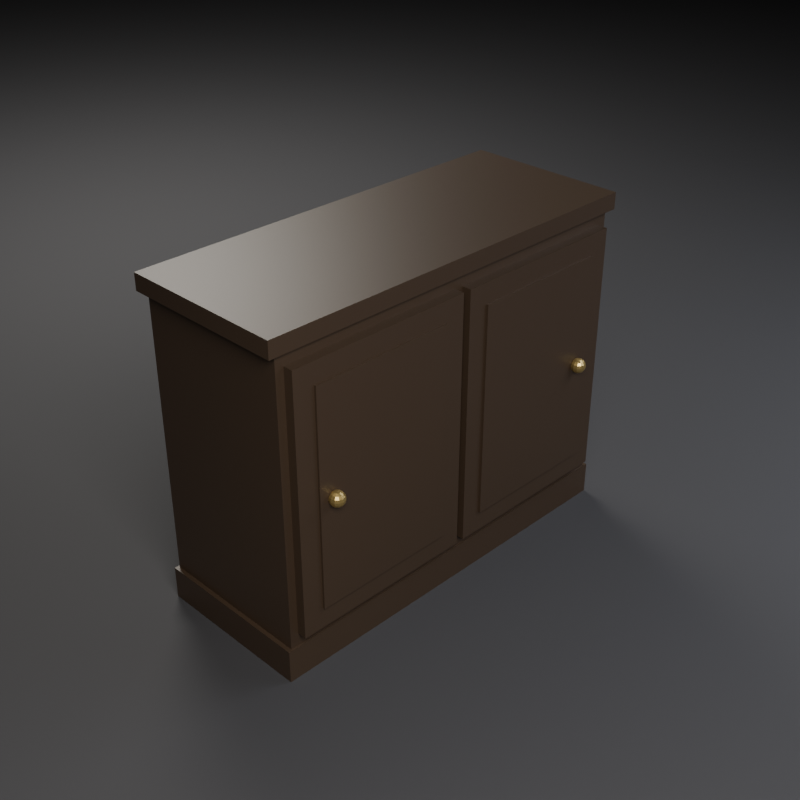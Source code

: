 # Source: SM_Furniture_SideCabinet_01.blend  (saved by Blender 5.2.45; exported with 4.5.12 LTS)
import bpy
from mathutils import Matrix  # noqa: F401  (used for matrix-valued properties, if any)

bpy.ops.wm.read_factory_settings(use_empty=True)
scene = bpy.context.scene
scene.name = 'Scene'

# ---- materials (node trees are filled in below, after node groups)
mat_m_wood_darkwalnut = bpy.data.materials.new('M_Wood_DarkWalnut')
mat_m_brass_antique = bpy.data.materials.new('M_Brass_Antique')
mat_m_studiofloor = bpy.data.materials.new('M_StudioFloor')

# ---- material node trees
mat_m_wood_darkwalnut.use_nodes = True; mat_m_wood_darkwalnut.node_tree.nodes.clear()
_N = mat_m_wood_darkwalnut.node_tree.nodes; _L = mat_m_wood_darkwalnut.node_tree.links
n0 = _N.new('ShaderNodeBsdfPrincipled'); n0.name = 'Principled BSDF'; n0.location = (-200, 100)
n0.inputs[0].default_value = (0.055, 0.035, 0.022, 1.0)
n0.inputs[1].default_value = 0.02
n0.inputs[2].default_value = 0.45
n0.inputs[10].default_value = 0.005
n1 = _N.new('ShaderNodeOutputMaterial'); n1.name = 'Material Output'; n1.location = (200, 100)
_L.new(n0.outputs[0], n1.inputs[0])
n1.is_active_output = True
mat_m_brass_antique.use_nodes = True; mat_m_brass_antique.node_tree.nodes.clear()
_N = mat_m_brass_antique.node_tree.nodes; _L = mat_m_brass_antique.node_tree.links
n0 = _N.new('ShaderNodeBsdfPrincipled'); n0.name = 'Principled BSDF'; n0.location = (-200, 100)
n0.inputs[0].default_value = (0.65, 0.48, 0.18, 1.0)
n0.inputs[1].default_value = 0.85
n0.inputs[2].default_value = 0.35
n0.inputs[10].default_value = 0.005
n1 = _N.new('ShaderNodeOutputMaterial'); n1.name = 'Material Output'; n1.location = (200, 100)
_L.new(n0.outputs[0], n1.inputs[0])
n1.is_active_output = True
mat_m_studiofloor.use_nodes = True; mat_m_studiofloor.node_tree.nodes.clear()
_N = mat_m_studiofloor.node_tree.nodes; _L = mat_m_studiofloor.node_tree.links
n0 = _N.new('ShaderNodeBsdfPrincipled'); n0.name = 'Principled BSDF'; n0.location = (-200, 100)
n0.inputs[0].default_value = (0.045, 0.045, 0.05, 1.0)
n0.inputs[2].default_value = 0.8
n0.inputs[10].default_value = 0.005
n1 = _N.new('ShaderNodeOutputMaterial'); n1.name = 'Material Output'; n1.location = (200, 100)
_L.new(n0.outputs[0], n1.inputs[0])
n1.is_active_output = True

# ---- cameras
cam_cam_front = bpy.data.cameras.new('Cam_Front')
cam_cam_front.type = 'ORTHO'
cam_cam_front.ortho_scale = 1.35
cam_cam_side = bpy.data.cameras.new('Cam_Side')
cam_cam_side.type = 'ORTHO'
cam_cam_side.ortho_scale = 1.08
cam_cam_top = bpy.data.cameras.new('Cam_Top')
cam_cam_top.type = 'ORTHO'
cam_cam_top.ortho_scale = 1.35
cam_cam_persp = bpy.data.cameras.new('Cam_Persp')
cam_cam_persp.lens = 55.0

# ---- lights
light_keylight = bpy.data.lights.new('KeyLight', 'AREA')
light_keylight.color = (1.0, 0.96, 0.9)
light_keylight.energy = 120.0
light_keylight.size = 1.5
light_filllight = bpy.data.lights.new('FillLight', 'AREA')
light_filllight.color = (0.85, 0.9, 1.0)
light_filllight.energy = 50.0
light_filllight.size = 2.0
light_rimlight = bpy.data.lights.new('RimLight', 'AREA')
light_rimlight.color = (0.95, 0.92, 0.85)
light_rimlight.energy = 90.0
light_rimlight.size = 1.2

# ---- meshes
me_sidecabinet_body = bpy.data.meshes.new('SideCabinet_Body')
me_sidecabinet_body.from_pydata([(-0.48, -0.1675, 0.08), (-0.48, -0.1675, 0.76), (-0.48, 0.2125, 0.08), (-0.48, 0.2125, 0.76), (0.48, -0.1675, 0.08), (0.48, -0.1675, 0.76), (0.48, 0.2125, 0.08), (0.48, 0.2125, 0.76), (-0.5, -0.1775, 0.76), (-0.5, -0.1775, 0.8), (-0.5, 0.2225, 0.76), (-0.5, 0.2225, 0.8), (0.5, -0.1775, 0.76), (0.5, -0.1775, 0.8), (0.5, 0.2225, 0.76), (0.5, 0.2225, 0.8), (-0.49, -0.1725, 0.0), (-0.49, -0.1725, 0.08), (-0.49, 0.2175, 0.0), (-0.49, 0.2175, 0.08), (0.49, -0.1725, 0.0), (0.49, -0.1725, 0.08), (0.49, 0.2175, 0.0), (0.49, 0.2175, 0.08), (-0.46, -0.19, 0.11), (-0.46, -0.19, 0.73), (-0.46, -0.165, 0.11), (-0.46, -0.165, 0.73), (-0.01, -0.19, 0.11), (-0.01, -0.19, 0.73), (-0.01, -0.165, 0.11), (-0.01, -0.165, 0.73), (-0.41, -0.195, 0.16), (-0.41, -0.195, 0.68), (-0.41, -0.18, 0.16), (-0.41, -0.18, 0.68), (-0.06, -0.195, 0.16), (-0.06, -0.195, 0.68), (-0.06, -0.18, 0.16), (-0.06, -0.18, 0.68), (-0.375, -0.2045, 0.438), (-0.375, -0.1918, 0.4327), (-0.375, -0.1879, 0.4269), (-0.375, -0.1865, 0.42), (-0.375, -0.1879, 0.4131), (-0.375, -0.1976, 0.4034), (-0.375, -0.2045, 0.402), (-0.3716, -0.1985, 0.4366), (-0.3686, -0.1935, 0.4327), (-0.3667, -0.1901, 0.4269), (-0.366, -0.1889, 0.42), (-0.3667, -0.1901, 0.4131), (-0.3686, -0.1935, 0.4073), (-0.3716, -0.1985, 0.4034), (-0.369, -0.2011, 0.4366), (-0.364, -0.1981, 0.4327), (-0.3606, -0.1962, 0.4269), (-0.3594, -0.1955, 0.42), (-0.3606, -0.1962, 0.4131), (-0.364, -0.1981, 0.4073), (-0.369, -0.2011, 0.4034), (-0.3681, -0.2045, 0.4366), (-0.3623, -0.2045, 0.4327), (-0.3584, -0.2045, 0.4269), (-0.357, -0.2045, 0.42), (-0.3584, -0.2045, 0.4131), (-0.3623, -0.2045, 0.4073), (-0.3681, -0.2045, 0.4034), (-0.369, -0.2079, 0.4366), (-0.364, -0.2109, 0.4327), (-0.3606, -0.2128, 0.4269), (-0.3594, -0.2135, 0.42), (-0.3606, -0.2128, 0.4131), (-0.364, -0.2109, 0.4073), (-0.369, -0.2079, 0.4034), (-0.3821, -0.1948, 0.43), (-0.3797, -0.198, 0.41), (-0.3716, -0.2105, 0.4366), (-0.3686, -0.2155, 0.4327), (-0.3667, -0.2189, 0.4269), (-0.366, -0.2201, 0.42), (-0.3667, -0.2189, 0.4131), (-0.3686, -0.2155, 0.4073), (-0.3716, -0.2105, 0.4034), (-0.3864, -0.2008, 0.43), (-0.3826, -0.202, 0.41), (-0.375, -0.2114, 0.4366), (-0.375, -0.2172, 0.4327), (-0.375, -0.2211, 0.4269), (-0.375, -0.2225, 0.42), (-0.375, -0.2211, 0.4131), (-0.375, -0.2172, 0.4073), (-0.375, -0.2114, 0.4034), (-0.3864, -0.2082, 0.43), (-0.3826, -0.207, 0.41), (-0.3784, -0.2105, 0.4366), (-0.3814, -0.2155, 0.4327), (-0.3833, -0.2189, 0.4269), (-0.384, -0.2201, 0.42), (-0.3833, -0.2189, 0.4131), (-0.3814, -0.2155, 0.4073), (-0.3784, -0.2105, 0.4034), (-0.3821, -0.2142, 0.43), (-0.3797, -0.211, 0.41), (-0.381, -0.2079, 0.4366), (-0.386, -0.2109, 0.4327), (-0.3894, -0.2128, 0.4269), (-0.3906, -0.2135, 0.42), (-0.3894, -0.2128, 0.4131), (-0.386, -0.2109, 0.4073), (-0.381, -0.2079, 0.4034), (-0.375, -0.2165, 0.43), (-0.375, -0.2125, 0.41), (-0.3819, -0.2045, 0.4366), (-0.3877, -0.2045, 0.4327), (-0.3916, -0.2045, 0.4269), (-0.393, -0.2045, 0.42), (-0.3916, -0.2045, 0.4131), (-0.3877, -0.2045, 0.4073), (-0.3819, -0.2045, 0.4034), (-0.3679, -0.2142, 0.43), (-0.3703, -0.211, 0.41), (-0.381, -0.2011, 0.4366), (-0.386, -0.1981, 0.4327), (-0.3894, -0.1962, 0.4269), (-0.3906, -0.1955, 0.42), (-0.3894, -0.1962, 0.4131), (-0.386, -0.1981, 0.4073), (-0.381, -0.2011, 0.4034), (-0.3636, -0.2082, 0.43), (-0.3674, -0.207, 0.41), (-0.3784, -0.1985, 0.4366), (-0.3814, -0.1935, 0.4327), (-0.3833, -0.1901, 0.4269), (-0.384, -0.1889, 0.42), (-0.3833, -0.1901, 0.4131), (-0.3814, -0.1935, 0.4073), (-0.3784, -0.1985, 0.4034), (-0.3636, -0.2008, 0.43), (-0.3674, -0.202, 0.41), (-0.375, -0.1976, 0.4366), (-0.3679, -0.1948, 0.43), (-0.3703, -0.198, 0.41), (-0.375, -0.1925, 0.43), (-0.375, -0.1965, 0.41), (-0.375, -0.1918, 0.4073), (0.01, -0.19, 0.11), (0.01, -0.19, 0.73), (0.01, -0.165, 0.11), (0.01, -0.165, 0.73), (0.46, -0.19, 0.11), (0.46, -0.19, 0.73), (0.46, -0.165, 0.11), (0.46, -0.165, 0.73), (0.06, -0.195, 0.16), (0.06, -0.195, 0.68), (0.06, -0.18, 0.16), (0.06, -0.18, 0.68), (0.41, -0.195, 0.16), (0.41, -0.195, 0.68), (0.41, -0.18, 0.16), (0.41, -0.18, 0.68), (0.375, -0.2045, 0.438), (0.375, -0.1918, 0.4327), (0.375, -0.1879, 0.4269), (0.375, -0.1865, 0.42), (0.375, -0.1879, 0.4131), (0.375, -0.1976, 0.4034), (0.375, -0.2045, 0.402), (0.3784, -0.1985, 0.4366), (0.3814, -0.1935, 0.4327), (0.3833, -0.1901, 0.4269), (0.384, -0.1889, 0.42), (0.3833, -0.1901, 0.4131), (0.3814, -0.1935, 0.4073), (0.3784, -0.1985, 0.4034), (0.381, -0.2011, 0.4366), (0.386, -0.1981, 0.4327), (0.3894, -0.1962, 0.4269), (0.3906, -0.1955, 0.42), (0.3894, -0.1962, 0.4131), (0.386, -0.1981, 0.4073), (0.381, -0.2011, 0.4034), (0.3819, -0.2045, 0.4366), (0.3877, -0.2045, 0.4327), (0.3916, -0.2045, 0.4269), (0.393, -0.2045, 0.42), (0.3916, -0.2045, 0.4131), (0.3877, -0.2045, 0.4073), (0.3819, -0.2045, 0.4034), (0.381, -0.2079, 0.4366), (0.386, -0.2109, 0.4327), (0.3894, -0.2128, 0.4269), (0.3906, -0.2135, 0.42), (0.3894, -0.2128, 0.4131), (0.386, -0.2109, 0.4073), (0.381, -0.2079, 0.4034), (0.3679, -0.1948, 0.43), (0.3703, -0.198, 0.41), (0.3784, -0.2105, 0.4366), (0.3814, -0.2155, 0.4327), (0.3833, -0.2189, 0.4269), (0.384, -0.2201, 0.42), (0.3833, -0.2189, 0.4131), (0.3814, -0.2155, 0.4073), (0.3784, -0.2105, 0.4034), (0.3636, -0.2008, 0.43), (0.3674, -0.202, 0.41), (0.375, -0.2114, 0.4366), (0.375, -0.2172, 0.4327), (0.375, -0.2211, 0.4269), (0.375, -0.2225, 0.42), (0.375, -0.2211, 0.4131), (0.375, -0.2172, 0.4073), (0.375, -0.2114, 0.4034), (0.3636, -0.2082, 0.43), (0.3674, -0.207, 0.41), (0.3716, -0.2105, 0.4366), (0.3686, -0.2155, 0.4327), (0.3667, -0.2189, 0.4269), (0.366, -0.2201, 0.42), (0.3667, -0.2189, 0.4131), (0.3686, -0.2155, 0.4073), (0.3716, -0.2105, 0.4034), (0.3679, -0.2142, 0.43), (0.3703, -0.211, 0.41), (0.369, -0.2079, 0.4366), (0.364, -0.2109, 0.4327), (0.3606, -0.2128, 0.4269), (0.3594, -0.2135, 0.42), (0.3606, -0.2128, 0.4131), (0.364, -0.2109, 0.4073), (0.369, -0.2079, 0.4034), (0.375, -0.2165, 0.43), (0.375, -0.2125, 0.41), (0.3681, -0.2045, 0.4366), (0.3623, -0.2045, 0.4327), (0.3584, -0.2045, 0.4269), (0.357, -0.2045, 0.42), (0.3584, -0.2045, 0.4131), (0.3623, -0.2045, 0.4073), (0.3681, -0.2045, 0.4034), (0.3821, -0.2142, 0.43), (0.3797, -0.211, 0.41), (0.369, -0.2011, 0.4366), (0.364, -0.1981, 0.4327), (0.3606, -0.1962, 0.4269), (0.3594, -0.1955, 0.42), (0.3606, -0.1962, 0.4131), (0.364, -0.1981, 0.4073), (0.369, -0.2011, 0.4034), (0.3864, -0.2082, 0.43), (0.3826, -0.207, 0.41), (0.3716, -0.1985, 0.4366), (0.3686, -0.1935, 0.4327), (0.3667, -0.1901, 0.4269), (0.366, -0.1889, 0.42), (0.3667, -0.1901, 0.4131), (0.3686, -0.1935, 0.4073), (0.3716, -0.1985, 0.4034), (0.3864, -0.2008, 0.43), (0.3826, -0.202, 0.41), (0.375, -0.1976, 0.4366), (0.3821, -0.1948, 0.43), (0.3797, -0.198, 0.41), (0.375, -0.1925, 0.43), (0.375, -0.1965, 0.41), (0.375, -0.1918, 0.4073)], [], [(0, 1, 3, 2), (2, 3, 7, 6), (6, 7, 5, 4), (4, 5, 1, 0), (2, 6, 4, 0), (7, 3, 1, 5), (8, 9, 11, 10), (10, 11, 15, 14), (14, 15, 13, 12), (12, 13, 9, 8), (10, 14, 12, 8), (15, 11, 9, 13), (16, 17, 19, 18), (18, 19, 23, 22), (22, 23, 21, 20), (20, 21, 17, 16), (18, 22, 20, 16), (23, 19, 17, 21), (24, 25, 27, 26), (26, 27, 31, 30), (30, 31, 29, 28), (28, 29, 25, 24), (26, 30, 28, 24), (31, 27, 25, 29), (32, 33, 35, 34), (34, 35, 39, 38), (38, 39, 37, 36), (36, 37, 33, 32), (34, 38, 36, 32), (39, 35, 33, 37), (140, 40, 47), (46, 45, 53), (145, 44, 51, 52), (43, 42, 49, 50), (41, 140, 47, 48), (45, 145, 52, 53), (44, 43, 50, 51), (42, 41, 48, 49), (50, 49, 56, 57), (48, 47, 54, 55), (53, 52, 59, 60), (51, 50, 57, 58), (49, 48, 55, 56), (47, 40, 54), (46, 53, 60), (52, 51, 58, 59), (60, 59, 66, 67), (58, 57, 64, 65), (56, 55, 62, 63), (54, 40, 61), (46, 60, 67), (59, 58, 65, 66), (57, 56, 63, 64), (55, 54, 61, 62), (63, 62, 69, 70), (61, 40, 68), (46, 67, 74), (66, 65, 72, 73), (64, 63, 70, 71), (62, 61, 68, 69), (67, 66, 73, 74), (65, 64, 71, 72), (46, 74, 83), (73, 72, 81, 82), (71, 70, 79, 80), (69, 68, 77, 78), (74, 73, 82, 83), (72, 71, 80, 81), (70, 69, 78, 79), (68, 40, 77), (78, 77, 86, 87), (83, 82, 91, 92), (81, 80, 89, 90), (79, 78, 87, 88), (77, 40, 86), (46, 83, 92), (82, 81, 90, 91), (80, 79, 88, 89), (92, 91, 100, 101), (90, 89, 98, 99), (88, 87, 96, 97), (86, 40, 95), (46, 92, 101), (91, 90, 99, 100), (89, 88, 97, 98), (87, 86, 95, 96), (95, 40, 104), (46, 101, 110), (100, 99, 108, 109), (98, 97, 106, 107), (96, 95, 104, 105), (101, 100, 109, 110), (99, 98, 107, 108), (97, 96, 105, 106), (109, 108, 117, 118), (107, 106, 115, 116), (105, 104, 113, 114), (110, 109, 118, 119), (108, 107, 116, 117), (106, 105, 114, 115), (104, 40, 113), (46, 110, 119), (119, 118, 127, 128), (117, 116, 125, 126), (115, 114, 123, 124), (113, 40, 122), (46, 119, 128), (118, 117, 126, 127), (116, 115, 124, 125), (114, 113, 122, 123), (126, 125, 134, 135), (124, 123, 132, 133), (122, 40, 131), (46, 128, 137), (127, 126, 135, 136), (125, 124, 133, 134), (123, 122, 131, 132), (128, 127, 136, 137), (46, 137, 45), (136, 135, 44, 145), (134, 133, 42, 43), (132, 131, 140, 41), (137, 136, 145, 45), (135, 134, 43, 44), (133, 132, 41, 42), (131, 40, 140), (144, 143, 141, 142), (142, 141, 138, 139), (139, 138, 129, 130), (130, 129, 120, 121), (121, 120, 111, 112), (112, 111, 102, 103), (103, 102, 93, 94), (94, 93, 84, 85), (141, 143, 75, 84, 93, 102, 111, 120, 129, 138), (85, 84, 75, 76), (76, 75, 143, 144), (144, 142, 139, 130, 121, 112, 103, 94, 85, 76), (146, 147, 149, 148), (148, 149, 153, 152), (152, 153, 151, 150), (150, 151, 147, 146), (148, 152, 150, 146), (153, 149, 147, 151), (154, 155, 157, 156), (156, 157, 161, 160), (160, 161, 159, 158), (158, 159, 155, 154), (156, 160, 158, 154), (161, 157, 155, 159), (262, 162, 169), (168, 167, 175), (267, 166, 173, 174), (165, 164, 171, 172), (163, 262, 169, 170), (167, 267, 174, 175), (166, 165, 172, 173), (164, 163, 170, 171), (172, 171, 178, 179), (170, 169, 176, 177), (175, 174, 181, 182), (173, 172, 179, 180), (171, 170, 177, 178), (169, 162, 176), (168, 175, 182), (174, 173, 180, 181), (182, 181, 188, 189), (180, 179, 186, 187), (178, 177, 184, 185), (176, 162, 183), (168, 182, 189), (181, 180, 187, 188), (179, 178, 185, 186), (177, 176, 183, 184), (185, 184, 191, 192), (183, 162, 190), (168, 189, 196), (188, 187, 194, 195), (186, 185, 192, 193), (184, 183, 190, 191), (189, 188, 195, 196), (187, 186, 193, 194), (168, 196, 205), (195, 194, 203, 204), (193, 192, 201, 202), (191, 190, 199, 200), (196, 195, 204, 205), (194, 193, 202, 203), (192, 191, 200, 201), (190, 162, 199), (200, 199, 208, 209), (205, 204, 213, 214), (203, 202, 211, 212), (201, 200, 209, 210), (199, 162, 208), (168, 205, 214), (204, 203, 212, 213), (202, 201, 210, 211), (214, 213, 222, 223), (212, 211, 220, 221), (210, 209, 218, 219), (208, 162, 217), (168, 214, 223), (213, 212, 221, 222), (211, 210, 219, 220), (209, 208, 217, 218), (217, 162, 226), (168, 223, 232), (222, 221, 230, 231), (220, 219, 228, 229), (218, 217, 226, 227), (223, 222, 231, 232), (221, 220, 229, 230), (219, 218, 227, 228), (231, 230, 239, 240), (229, 228, 237, 238), (227, 226, 235, 236), (232, 231, 240, 241), (230, 229, 238, 239), (228, 227, 236, 237), (226, 162, 235), (168, 232, 241), (241, 240, 249, 250), (239, 238, 247, 248), (237, 236, 245, 246), (235, 162, 244), (168, 241, 250), (240, 239, 248, 249), (238, 237, 246, 247), (236, 235, 244, 245), (248, 247, 256, 257), (246, 245, 254, 255), (244, 162, 253), (168, 250, 259), (249, 248, 257, 258), (247, 246, 255, 256), (245, 244, 253, 254), (250, 249, 258, 259), (168, 259, 167), (258, 257, 166, 267), (256, 255, 164, 165), (254, 253, 262, 163), (259, 258, 267, 167), (257, 256, 165, 166), (255, 254, 163, 164), (253, 162, 262), (266, 265, 263, 264), (264, 263, 260, 261), (261, 260, 251, 252), (252, 251, 242, 243), (243, 242, 233, 234), (234, 233, 224, 225), (225, 224, 215, 216), (216, 215, 206, 207), (263, 265, 197, 206, 215, 224, 233, 242, 251, 260), (207, 206, 197, 198), (198, 197, 265, 266), (266, 264, 261, 252, 243, 234, 225, 216, 207, 198)])
me_sidecabinet_body.polygons.foreach_set('material_index', [0, 0, 0, 0, 0, 0, 0, 0, 0, 0, 0, 0, 0, 0, 0, 0, 0, 0, 0, 0, 0, 0, 0, 0, 0, 0, 0, 0, 0, 0, 1, 1, 1, 1, 1, 1, 1, 1, 1, 1, 1, 1, 1, 1, 1, 1, 1, 1, 1, 1, 1, 1, 1, 1, 1, 1, 1, 1, 1, 1, 1, 1, 1, 1, 1, 1, 1, 1, 1, 1, 1, 1, 1, 1, 1, 1, 1, 1, 1, 1, 1, 1, 1, 1, 1, 1, 1, 1, 1, 1, 1, 1, 1, 1, 1, 1, 1, 1, 1, 1, 1, 1, 1, 1, 1, 1, 1, 1, 1, 1, 1, 1, 1, 1, 1, 1, 1, 1, 1, 1, 1, 1, 1, 1, 1, 1, 1, 1, 1, 1, 1, 1, 1, 1, 1, 1, 1, 1, 0, 0, 0, 0, 0, 0, 0, 0, 0, 0, 0, 0, 1, 1, 1, 1, 1, 1, 1, 1, 1, 1, 1, 1, 1, 1, 1, 1, 1, 1, 1, 1, 1, 1, 1, 1, 1, 1, 1, 1, 1, 1, 1, 1, 1, 1, 1, 1, 1, 1, 1, 1, 1, 1, 1, 1, 1, 1, 1, 1, 1, 1, 1, 1, 1, 1, 1, 1, 1, 1, 1, 1, 1, 1, 1, 1, 1, 1, 1, 1, 1, 1, 1, 1, 1, 1, 1, 1, 1, 1, 1, 1, 1, 1, 1, 1, 1, 1, 1, 1, 1, 1, 1, 1, 1, 1, 1, 1, 1, 1, 1, 1, 1, 1, 1, 1, 1, 1, 1, 1])
me_sidecabinet_body.materials.append(mat_m_wood_darkwalnut)
me_sidecabinet_body.materials.append(mat_m_brass_antique)
me_sidecabinet_body.update()
me_studioground = bpy.data.meshes.new('StudioGround')
me_studioground.from_pydata([(-6.0, -6.0, 0.0), (0.0, -6.0, 0.0), (6.0, -6.0, 0.0), (-6.0, 0.0, 0.0), (0.0, 0.0, 0.0), (6.0, 0.0, 0.0), (-6.0, 6.0, 0.0), (0.0, 6.0, 0.0), (6.0, 6.0, 0.0)], [], [(0, 1, 4, 3), (1, 2, 5, 4), (3, 4, 7, 6), (4, 5, 8, 7)])
me_studioground.materials.append(mat_m_studiofloor)
me_studioground.update()

# ---- objects
ob_sm_furniture_sidecabinet_01 = bpy.data.objects.new('SM_Furniture_SideCabinet_01', me_sidecabinet_body)
ob_keylight = bpy.data.objects.new('KeyLight', light_keylight)
ob_filllight = bpy.data.objects.new('FillLight', light_filllight)
ob_rimlight = bpy.data.objects.new('RimLight', light_rimlight)
ob_studioground = bpy.data.objects.new('StudioGround', me_studioground)
ob_cam_front = bpy.data.objects.new('Cam_Front', cam_cam_front)
ob_cam_side = bpy.data.objects.new('Cam_Side', cam_cam_side)
ob_cam_top = bpy.data.objects.new('Cam_Top', cam_cam_top)
ob_cam_persp = bpy.data.objects.new('Cam_Persp', cam_cam_persp)

# ---- transforms, parenting, visibility, modifiers, constraints
ob_sm_furniture_sidecabinet_01.location = (0.0, 0.0, 0.0)
ob_keylight.location = (-1.5, -2.0, 2.2)
ob_filllight.location = (1.8, -1.6, 1.6)
ob_rimlight.location = (0.8, 2.2, 2.4)
ob_studioground.location = (0.0, 0.0, 0.0)
ob_cam_front.location = (0.0, -3.0, 0.4)
ob_cam_front.rotation_euler = (1.571, 0.0, 0.0)
ob_cam_side.location = (3.0, 0.0, 0.4)
ob_cam_side.rotation_euler = (1.571, 0.0, 1.571)
ob_cam_top.location = (0.0, 0.0, 3.4)
ob_cam_top.rotation_euler = (0.0, 0.0, -1.571)
ob_cam_persp.location = (-1.656, -1.656, 1.78)
ob_cam_persp.rotation_euler = (1.038, 1.638e-08, -0.7854)

# ---- collection membership
scene.collection.objects.link(ob_sm_furniture_sidecabinet_01)
scene.collection.objects.link(ob_keylight)
scene.collection.objects.link(ob_filllight)
scene.collection.objects.link(ob_rimlight)
scene.collection.objects.link(ob_studioground)
scene.collection.objects.link(ob_cam_front)
scene.collection.objects.link(ob_cam_side)
scene.collection.objects.link(ob_cam_top)
scene.collection.objects.link(ob_cam_persp)

# ---- scene / render settings (as saved in the file)
scene.camera = ob_cam_persp
scene.frame_start = 1; scene.frame_end = 250; scene.frame_set(1)
scene.render.engine = 'BLENDER_EEVEE_NEXT'
scene.render.resolution_x = 1000
scene.render.resolution_y = 1000
scene.render.bake_bias = 0.0
scene.render.bake_samples = 0
scene.render.compositor_device = 'GPU'
scene.eevee.use_volume_custom_range = False
scene.eevee.fast_gi_thickness_near = 0.1
scene.eevee.fast_gi_thickness_far = 0.0
scene.eevee.ray_tracing_options.screen_trace_thickness = 0.1
bpy.context.view_layer.update()
